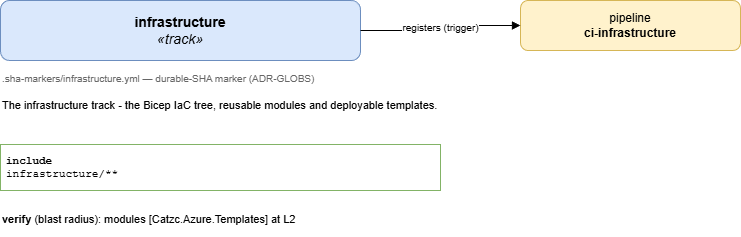

The diagram above was exported from draw.io. Its source (the exported page's mxGraphModel, read from the mxfile embedded in the PNG):
<mxGraphModel dx="768" dy="272" grid="1" gridSize="10" guides="1" tooltips="1" connect="1" arrows="1" fold="1" page="1" pageScale="1" pageWidth="1169" pageHeight="826" math="0" shadow="0">
  <root>
    <mxCell id="0" />
    <mxCell id="1" parent="0" />
    <mxCell id="title" value="&lt;b&gt;infrastructure&lt;/b&gt;&lt;br&gt;&lt;i&gt;&amp;#171;track&amp;#187;&lt;/i&gt;" style="rounded=1;whiteSpace=wrap;html=1;fontSize=14;fillColor=#dae8fc;strokeColor=#6c8ebf;" parent="1" vertex="1">
      <mxGeometry x="40" y="40" width="360" height="60" as="geometry" />
    </mxCell>
    <mxCell id="marker" value=".sha-markers/infrastructure.yml &amp;#8212; durable-SHA marker (ADR-GLOBS)" style="text;html=1;align=left;verticalAlign=top;fontSize=10;fontColor=#666666;" parent="1" vertex="1">
      <mxGeometry x="40" y="106" width="360" height="20" as="geometry" />
    </mxCell>
    <mxCell id="description" value="The infrastructure track - the Bicep IaC tree, reusable modules and deployable templates." style="text;html=1;whiteSpace=wrap;align=left;verticalAlign=top;fontSize=11;" parent="1" vertex="1">
      <mxGeometry x="40" y="132" width="440" height="40" as="geometry" />
    </mxCell>
    <mxCell id="include" value="&lt;b&gt;include&lt;/b&gt;&lt;br&gt;infrastructure/**" style="rounded=0;whiteSpace=wrap;html=1;align=left;verticalAlign=top;fontFamily=Courier New;fontSize=11;spacing=6; fillColor=#f8fff8;strokeColor=#82b366;" parent="1" vertex="1">
      <mxGeometry x="40" y="184" width="440" height="46" as="geometry" />
    </mxCell>
    <mxCell id="verify" value="&lt;b&gt;verify&lt;/b&gt; (blast radius): modules [Catzc.Azure.Templates] at L2" style="text;html=1;whiteSpace=wrap;align=left;verticalAlign=top;fontSize=11;" parent="1" vertex="1">
      <mxGeometry x="40" y="246" width="440" height="30" as="geometry" />
    </mxCell>
    <mxCell id="pipeline" value="pipeline&lt;br&gt;&lt;b&gt;ci-infrastructure&lt;/b&gt;" style="rounded=1;whiteSpace=wrap;html=1;fillColor=#fff2cc;strokeColor=#d6b656;" parent="1" vertex="1">
      <mxGeometry x="560" y="40" width="220" height="50" as="geometry" />
    </mxCell>
    <mxCell id="edge-pipeline" value="registers (trigger)" style="edgeStyle=orthogonalEdgeStyle;rounded=1;html=1;fontSize=10;endArrow=block;" parent="1" source="title" target="pipeline" edge="1">
      <mxGeometry relative="1" as="geometry" />
    </mxCell>
  </root>
</mxGraphModel>